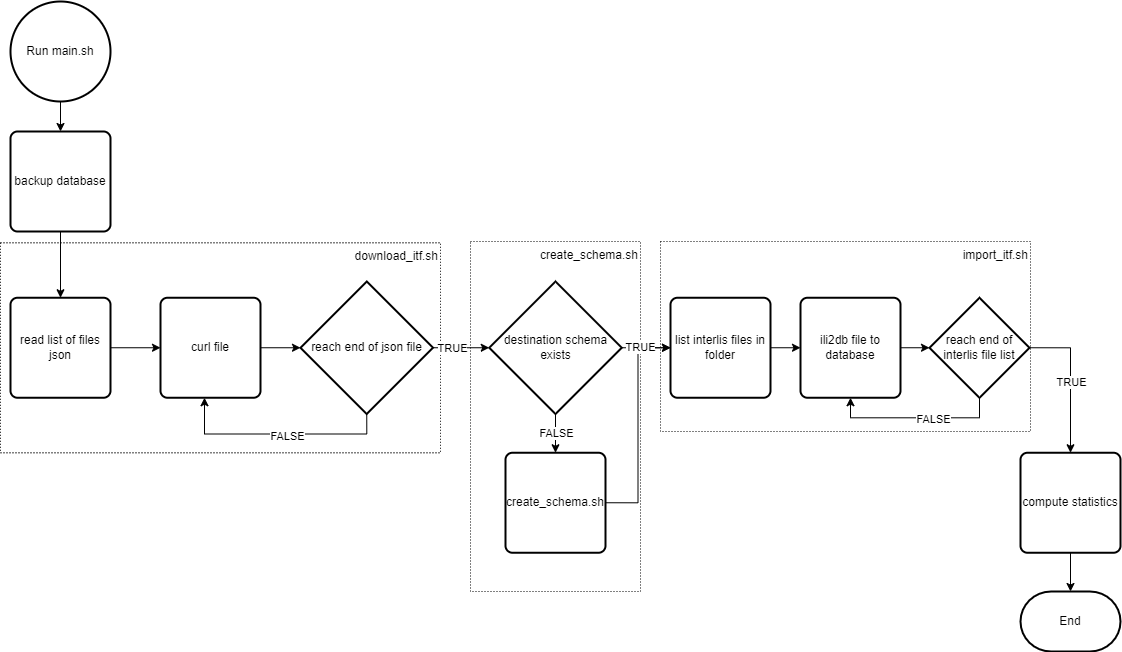

The diagram above was exported from draw.io. Its source (the exported page's mxGraphModel, read from the mxfile embedded in the PNG):
<mxGraphModel dx="1422" dy="865" grid="1" gridSize="10" guides="1" tooltips="1" connect="1" arrows="1" fold="1" page="1" pageScale="1" pageWidth="1169" pageHeight="827" math="0" shadow="0">
  <root>
    <mxCell id="WIyWlLk6GJQsqaUBKTNV-0" />
    <mxCell id="WIyWlLk6GJQsqaUBKTNV-1" parent="WIyWlLk6GJQsqaUBKTNV-0" />
    <mxCell id="lSZaJA20ERdSTnVT2vc8-37" value="import_itf.sh" style="rounded=0;whiteSpace=wrap;html=1;dashed=1;dashPattern=1 2;align=right;verticalAlign=top;" vertex="1" parent="WIyWlLk6GJQsqaUBKTNV-1">
      <mxGeometry x="680" y="250" width="370" height="190" as="geometry" />
    </mxCell>
    <mxCell id="lSZaJA20ERdSTnVT2vc8-36" value="create_schema.sh" style="rounded=0;whiteSpace=wrap;html=1;dashed=1;dashPattern=1 2;align=right;verticalAlign=top;" vertex="1" parent="WIyWlLk6GJQsqaUBKTNV-1">
      <mxGeometry x="490" y="250" width="170" height="350" as="geometry" />
    </mxCell>
    <mxCell id="lSZaJA20ERdSTnVT2vc8-35" value="download_itf.sh" style="rounded=0;whiteSpace=wrap;html=1;dashed=1;dashPattern=1 2;align=right;verticalAlign=top;" vertex="1" parent="WIyWlLk6GJQsqaUBKTNV-1">
      <mxGeometry x="20" y="251.25" width="440" height="210" as="geometry" />
    </mxCell>
    <mxCell id="lSZaJA20ERdSTnVT2vc8-5" style="edgeStyle=orthogonalEdgeStyle;rounded=0;orthogonalLoop=1;jettySize=auto;html=1;exitX=0.5;exitY=1;exitDx=0;exitDy=0;exitPerimeter=0;entryX=0.5;entryY=0;entryDx=0;entryDy=0;" edge="1" parent="WIyWlLk6GJQsqaUBKTNV-1" source="lSZaJA20ERdSTnVT2vc8-3" target="lSZaJA20ERdSTnVT2vc8-40">
      <mxGeometry relative="1" as="geometry">
        <mxPoint x="60" y="336.25" as="targetPoint" />
      </mxGeometry>
    </mxCell>
    <mxCell id="lSZaJA20ERdSTnVT2vc8-3" value="Run main.sh" style="strokeWidth=2;html=1;shape=mxgraph.flowchart.start_2;whiteSpace=wrap;" vertex="1" parent="WIyWlLk6GJQsqaUBKTNV-1">
      <mxGeometry x="30" y="10" width="100" height="100" as="geometry" />
    </mxCell>
    <mxCell id="lSZaJA20ERdSTnVT2vc8-12" style="edgeStyle=orthogonalEdgeStyle;rounded=0;orthogonalLoop=1;jettySize=auto;html=1;exitX=1;exitY=0.5;exitDx=0;exitDy=0;entryX=0;entryY=0.5;entryDx=0;entryDy=0;" edge="1" parent="WIyWlLk6GJQsqaUBKTNV-1" source="lSZaJA20ERdSTnVT2vc8-7" target="lSZaJA20ERdSTnVT2vc8-8">
      <mxGeometry relative="1" as="geometry" />
    </mxCell>
    <mxCell id="lSZaJA20ERdSTnVT2vc8-7" value="read list of files json" style="rounded=1;whiteSpace=wrap;html=1;absoluteArcSize=1;arcSize=14;strokeWidth=2;" vertex="1" parent="WIyWlLk6GJQsqaUBKTNV-1">
      <mxGeometry x="30" y="306.25" width="100" height="100" as="geometry" />
    </mxCell>
    <mxCell id="lSZaJA20ERdSTnVT2vc8-10" style="edgeStyle=orthogonalEdgeStyle;rounded=0;orthogonalLoop=1;jettySize=auto;html=1;exitX=1;exitY=0.5;exitDx=0;exitDy=0;entryX=0;entryY=0.5;entryDx=0;entryDy=0;entryPerimeter=0;" edge="1" parent="WIyWlLk6GJQsqaUBKTNV-1" source="lSZaJA20ERdSTnVT2vc8-8" target="lSZaJA20ERdSTnVT2vc8-9">
      <mxGeometry relative="1" as="geometry" />
    </mxCell>
    <mxCell id="lSZaJA20ERdSTnVT2vc8-8" value="curl file" style="rounded=1;whiteSpace=wrap;html=1;absoluteArcSize=1;arcSize=14;strokeWidth=2;" vertex="1" parent="WIyWlLk6GJQsqaUBKTNV-1">
      <mxGeometry x="180" y="306.25" width="100" height="100" as="geometry" />
    </mxCell>
    <mxCell id="lSZaJA20ERdSTnVT2vc8-13" style="edgeStyle=orthogonalEdgeStyle;rounded=0;orthogonalLoop=1;jettySize=auto;html=1;exitX=0.5;exitY=1;exitDx=0;exitDy=0;exitPerimeter=0;entryX=0.44;entryY=1;entryDx=0;entryDy=0;entryPerimeter=0;" edge="1" parent="WIyWlLk6GJQsqaUBKTNV-1" source="lSZaJA20ERdSTnVT2vc8-9" target="lSZaJA20ERdSTnVT2vc8-8">
      <mxGeometry relative="1" as="geometry" />
    </mxCell>
    <mxCell id="lSZaJA20ERdSTnVT2vc8-14" value="FALSE" style="edgeLabel;html=1;align=center;verticalAlign=middle;resizable=0;points=[];" vertex="1" connectable="0" parent="lSZaJA20ERdSTnVT2vc8-13">
      <mxGeometry x="-0.3128" y="2" relative="1" as="geometry">
        <mxPoint x="-25" as="offset" />
      </mxGeometry>
    </mxCell>
    <mxCell id="lSZaJA20ERdSTnVT2vc8-15" style="edgeStyle=orthogonalEdgeStyle;rounded=0;orthogonalLoop=1;jettySize=auto;html=1;exitX=1;exitY=0.5;exitDx=0;exitDy=0;exitPerimeter=0;entryX=0;entryY=0.5;entryDx=0;entryDy=0;entryPerimeter=0;" edge="1" parent="WIyWlLk6GJQsqaUBKTNV-1" source="lSZaJA20ERdSTnVT2vc8-9" target="lSZaJA20ERdSTnVT2vc8-16">
      <mxGeometry relative="1" as="geometry">
        <mxPoint x="500" y="356.25" as="targetPoint" />
      </mxGeometry>
    </mxCell>
    <mxCell id="lSZaJA20ERdSTnVT2vc8-19" value="TRUE" style="edgeLabel;html=1;align=center;verticalAlign=middle;resizable=0;points=[];" vertex="1" connectable="0" parent="lSZaJA20ERdSTnVT2vc8-15">
      <mxGeometry x="-0.6402" y="1" relative="1" as="geometry">
        <mxPoint x="9" y="1" as="offset" />
      </mxGeometry>
    </mxCell>
    <mxCell id="lSZaJA20ERdSTnVT2vc8-9" value="reach end of json file" style="strokeWidth=2;html=1;shape=mxgraph.flowchart.decision;whiteSpace=wrap;" vertex="1" parent="WIyWlLk6GJQsqaUBKTNV-1">
      <mxGeometry x="320" y="290" width="132.5" height="132.5" as="geometry" />
    </mxCell>
    <mxCell id="lSZaJA20ERdSTnVT2vc8-20" style="edgeStyle=orthogonalEdgeStyle;rounded=0;orthogonalLoop=1;jettySize=auto;html=1;exitX=0.5;exitY=1;exitDx=0;exitDy=0;exitPerimeter=0;" edge="1" parent="WIyWlLk6GJQsqaUBKTNV-1" source="lSZaJA20ERdSTnVT2vc8-16" target="lSZaJA20ERdSTnVT2vc8-21">
      <mxGeometry relative="1" as="geometry">
        <mxPoint x="586.6666666666667" y="471.25" as="targetPoint" />
      </mxGeometry>
    </mxCell>
    <mxCell id="lSZaJA20ERdSTnVT2vc8-23" value="FALSE" style="edgeLabel;html=1;align=center;verticalAlign=middle;resizable=0;points=[];" vertex="1" connectable="0" parent="lSZaJA20ERdSTnVT2vc8-20">
      <mxGeometry x="0.7888" y="-1" relative="1" as="geometry">
        <mxPoint x="1" y="-16" as="offset" />
      </mxGeometry>
    </mxCell>
    <mxCell id="lSZaJA20ERdSTnVT2vc8-16" value="destination schema exists" style="strokeWidth=2;html=1;shape=mxgraph.flowchart.decision;whiteSpace=wrap;" vertex="1" parent="WIyWlLk6GJQsqaUBKTNV-1">
      <mxGeometry x="508.75" y="290" width="132.5" height="132.5" as="geometry" />
    </mxCell>
    <mxCell id="lSZaJA20ERdSTnVT2vc8-38" style="edgeStyle=orthogonalEdgeStyle;rounded=0;orthogonalLoop=1;jettySize=auto;html=1;exitX=1;exitY=0.5;exitDx=0;exitDy=0;entryX=0;entryY=0.5;entryDx=0;entryDy=0;" edge="1" parent="WIyWlLk6GJQsqaUBKTNV-1" source="lSZaJA20ERdSTnVT2vc8-21" target="lSZaJA20ERdSTnVT2vc8-24">
      <mxGeometry relative="1" as="geometry" />
    </mxCell>
    <mxCell id="lSZaJA20ERdSTnVT2vc8-21" value="create_schema.sh" style="rounded=1;whiteSpace=wrap;html=1;absoluteArcSize=1;arcSize=14;strokeWidth=2;" vertex="1" parent="WIyWlLk6GJQsqaUBKTNV-1">
      <mxGeometry x="524.9966666666668" y="461.25" width="100" height="100" as="geometry" />
    </mxCell>
    <mxCell id="lSZaJA20ERdSTnVT2vc8-29" style="edgeStyle=orthogonalEdgeStyle;rounded=0;orthogonalLoop=1;jettySize=auto;html=1;exitX=1;exitY=0.5;exitDx=0;exitDy=0;entryX=0;entryY=0.5;entryDx=0;entryDy=0;" edge="1" parent="WIyWlLk6GJQsqaUBKTNV-1" source="lSZaJA20ERdSTnVT2vc8-24" target="lSZaJA20ERdSTnVT2vc8-25">
      <mxGeometry relative="1" as="geometry" />
    </mxCell>
    <mxCell id="lSZaJA20ERdSTnVT2vc8-24" value="list interlis files in folder" style="rounded=1;whiteSpace=wrap;html=1;absoluteArcSize=1;arcSize=14;strokeWidth=2;" vertex="1" parent="WIyWlLk6GJQsqaUBKTNV-1">
      <mxGeometry x="690" y="306.25" width="100" height="100" as="geometry" />
    </mxCell>
    <mxCell id="lSZaJA20ERdSTnVT2vc8-30" style="edgeStyle=orthogonalEdgeStyle;rounded=0;orthogonalLoop=1;jettySize=auto;html=1;exitX=1;exitY=0.5;exitDx=0;exitDy=0;entryX=0;entryY=0.5;entryDx=0;entryDy=0;entryPerimeter=0;" edge="1" parent="WIyWlLk6GJQsqaUBKTNV-1" source="lSZaJA20ERdSTnVT2vc8-25" target="lSZaJA20ERdSTnVT2vc8-26">
      <mxGeometry relative="1" as="geometry" />
    </mxCell>
    <mxCell id="lSZaJA20ERdSTnVT2vc8-25" value="ili2db file to database" style="rounded=1;whiteSpace=wrap;html=1;absoluteArcSize=1;arcSize=14;strokeWidth=2;" vertex="1" parent="WIyWlLk6GJQsqaUBKTNV-1">
      <mxGeometry x="820" y="306.25" width="100" height="100" as="geometry" />
    </mxCell>
    <mxCell id="lSZaJA20ERdSTnVT2vc8-31" style="edgeStyle=orthogonalEdgeStyle;rounded=0;orthogonalLoop=1;jettySize=auto;html=1;exitX=1;exitY=0.5;exitDx=0;exitDy=0;exitPerimeter=0;entryX=0.5;entryY=0;entryDx=0;entryDy=0;" edge="1" parent="WIyWlLk6GJQsqaUBKTNV-1" source="lSZaJA20ERdSTnVT2vc8-26" target="lSZaJA20ERdSTnVT2vc8-42">
      <mxGeometry relative="1" as="geometry">
        <mxPoint x="1090" y="420" as="targetPoint" />
        <Array as="points">
          <mxPoint x="1090" y="356" />
        </Array>
      </mxGeometry>
    </mxCell>
    <mxCell id="lSZaJA20ERdSTnVT2vc8-34" value="TRUE" style="edgeLabel;html=1;align=center;verticalAlign=middle;resizable=0;points=[];" vertex="1" connectable="0" parent="lSZaJA20ERdSTnVT2vc8-31">
      <mxGeometry x="0.6819" y="1" relative="1" as="geometry">
        <mxPoint x="-1" y="-48" as="offset" />
      </mxGeometry>
    </mxCell>
    <mxCell id="lSZaJA20ERdSTnVT2vc8-32" style="edgeStyle=orthogonalEdgeStyle;rounded=0;orthogonalLoop=1;jettySize=auto;html=1;exitX=0.5;exitY=1;exitDx=0;exitDy=0;exitPerimeter=0;entryX=0.5;entryY=1;entryDx=0;entryDy=0;" edge="1" parent="WIyWlLk6GJQsqaUBKTNV-1" source="lSZaJA20ERdSTnVT2vc8-26" target="lSZaJA20ERdSTnVT2vc8-25">
      <mxGeometry relative="1" as="geometry" />
    </mxCell>
    <mxCell id="lSZaJA20ERdSTnVT2vc8-33" value="FALSE" style="edgeLabel;html=1;align=center;verticalAlign=middle;resizable=0;points=[];" vertex="1" connectable="0" parent="lSZaJA20ERdSTnVT2vc8-32">
      <mxGeometry x="-0.2105" y="1" relative="1" as="geometry">
        <mxPoint as="offset" />
      </mxGeometry>
    </mxCell>
    <mxCell id="lSZaJA20ERdSTnVT2vc8-26" value="reach end of interlis file list" style="strokeWidth=2;html=1;shape=mxgraph.flowchart.decision;whiteSpace=wrap;" vertex="1" parent="WIyWlLk6GJQsqaUBKTNV-1">
      <mxGeometry x="949" y="306.25" width="100" height="100" as="geometry" />
    </mxCell>
    <mxCell id="lSZaJA20ERdSTnVT2vc8-27" value="End" style="strokeWidth=2;html=1;shape=mxgraph.flowchart.terminator;whiteSpace=wrap;" vertex="1" parent="WIyWlLk6GJQsqaUBKTNV-1">
      <mxGeometry x="1040" y="600" width="100" height="60" as="geometry" />
    </mxCell>
    <mxCell id="lSZaJA20ERdSTnVT2vc8-28" value="TRUE" style="edgeStyle=orthogonalEdgeStyle;rounded=0;orthogonalLoop=1;jettySize=auto;html=1;exitX=1;exitY=0.5;exitDx=0;exitDy=0;exitPerimeter=0;entryX=0;entryY=0.5;entryDx=0;entryDy=0;" edge="1" parent="WIyWlLk6GJQsqaUBKTNV-1" source="lSZaJA20ERdSTnVT2vc8-16" target="lSZaJA20ERdSTnVT2vc8-24">
      <mxGeometry x="-0.2632" relative="1" as="geometry">
        <mxPoint x="1" as="offset" />
      </mxGeometry>
    </mxCell>
    <mxCell id="lSZaJA20ERdSTnVT2vc8-41" style="edgeStyle=orthogonalEdgeStyle;rounded=0;orthogonalLoop=1;jettySize=auto;html=1;exitX=0.5;exitY=1;exitDx=0;exitDy=0;entryX=0.5;entryY=0;entryDx=0;entryDy=0;" edge="1" parent="WIyWlLk6GJQsqaUBKTNV-1" source="lSZaJA20ERdSTnVT2vc8-40" target="lSZaJA20ERdSTnVT2vc8-7">
      <mxGeometry relative="1" as="geometry">
        <mxPoint x="80" y="250" as="sourcePoint" />
      </mxGeometry>
    </mxCell>
    <mxCell id="lSZaJA20ERdSTnVT2vc8-40" value="backup database" style="rounded=1;whiteSpace=wrap;html=1;absoluteArcSize=1;arcSize=14;strokeWidth=2;" vertex="1" parent="WIyWlLk6GJQsqaUBKTNV-1">
      <mxGeometry x="30" y="140" width="100" height="100" as="geometry" />
    </mxCell>
    <mxCell id="lSZaJA20ERdSTnVT2vc8-43" style="edgeStyle=orthogonalEdgeStyle;rounded=0;orthogonalLoop=1;jettySize=auto;html=1;exitX=0.5;exitY=1;exitDx=0;exitDy=0;entryX=0.5;entryY=0;entryDx=0;entryDy=0;entryPerimeter=0;" edge="1" parent="WIyWlLk6GJQsqaUBKTNV-1" source="lSZaJA20ERdSTnVT2vc8-42" target="lSZaJA20ERdSTnVT2vc8-27">
      <mxGeometry relative="1" as="geometry" />
    </mxCell>
    <mxCell id="lSZaJA20ERdSTnVT2vc8-42" value="compute statistics" style="rounded=1;whiteSpace=wrap;html=1;absoluteArcSize=1;arcSize=14;strokeWidth=2;" vertex="1" parent="WIyWlLk6GJQsqaUBKTNV-1">
      <mxGeometry x="1040" y="461.25" width="100" height="100" as="geometry" />
    </mxCell>
  </root>
</mxGraphModel>